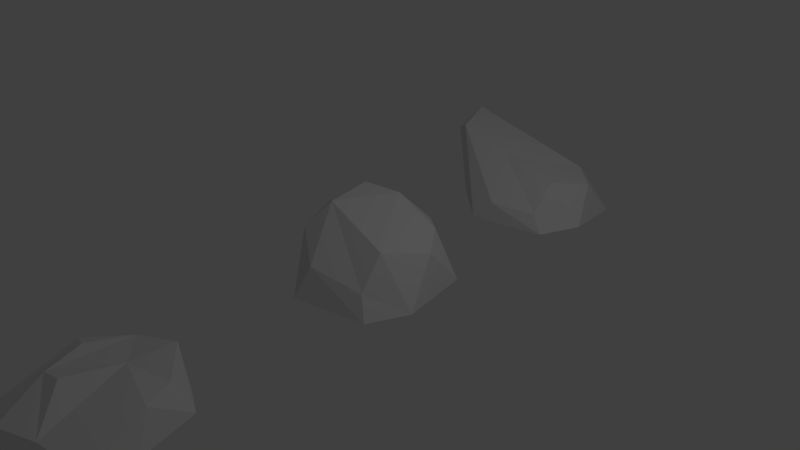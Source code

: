 # Source: rock1.blend  (saved by Blender 2.75.0; exported with 4.5.12 LTS)
import bpy
from mathutils import Matrix  # noqa: F401  (used for matrix-valued properties, if any)

bpy.ops.wm.read_factory_settings(use_empty=True)
scene = bpy.context.scene
scene.name = 'Scene'

# ---- collections
col_collection_1 = bpy.data.collections.new('Collection 1'); scene.collection.children.link(col_collection_1)

# ---- world
world_world = bpy.data.worlds.new('World'); scene.world = world_world
world_world.color = (0.05088, 0.05088, 0.05088)
world_world.use_sun_shadow = False
world_world.sun_shadow_jitter_overblur = 0.0
world_world.cycles.sampling_method = 'MANUAL'
world_world.cycles.sample_map_resolution = 256

# ---- cameras
cam_camera = bpy.data.cameras.new('Camera')
cam_camera.clip_end = 100.0
cam_camera.lens = 35.0
cam_camera.sensor_width = 32.0
cam_camera.sensor_height = 18.0
cam_camera.ortho_scale = 7.314
cam_camera.dof.focus_distance = 0.0
cam_camera.dof.aperture_fstop = 128.0

# ---- lights
light_lamp = bpy.data.lights.new('Lamp', 'POINT')
light_lamp.transmission_factor = 0.0
light_lamp.cutoff_distance = 30.0
light_lamp.energy = 100.0
light_lamp.shadow_buffer_clip_start = 1.001
light_lamp.shadow_soft_size = 0.1
light_lamp.shadow_maximum_resolution = 0.006
light_lamp.use_absolute_resolution = True
light_lamp.cycles.use_multiple_importance_sampling = False

# ---- meshes
me_icosphere = bpy.data.meshes.new('Icosphere')
me_icosphere.from_pydata([(-0.04648, 0.0133, -0.391), (0.873, -0.6596, -0.338), (-0.3453, -1.048, -0.3458), (-1.085, -0.02776, -0.3301), (-0.3108, 0.9883, -0.3811), (0.8724, 0.6135, -0.3538), (0.1646, -0.5051, 0.1875), (-0.8002, -0.4426, 0.3437), (-0.836, 0.5997, 0.3463), (0.06545, 0.9845, 0.2326), (0.7267, 0.1328, 0.2931), (-0.3436, 0.264, 0.663), (-0.2223, -0.6041, -0.37), (0.4932, -0.3769, -0.363), (0.3058, -0.9935, -0.351), (1.03, -0.02629, -0.3316), (0.483, 0.3699, -0.381), (-0.6455, -0.01823, -0.3486), (-0.8395, -0.629, -0.3373), (-0.2116, 0.5879, -0.3913), (-0.8192, 0.5687, -0.3458), (0.3222, 0.9514, -0.3926), (0.914, -0.2736, -0.04081), (0.8888, 0.3517, -0.05679), (-0.04505, -0.9456, -0.07137), (0.5496, -0.763, -0.06049), (-0.9667, -0.2902, -0.02476), (-0.6218, -0.768, -0.0539), (-0.6137, 0.825, -0.07369), (-0.9585, 0.3151, -0.02189), (0.5146, 0.855, -0.1099), (-0.05784, 1.036, -0.1228), (0.5331, -0.3531, 0.3556), (-0.4324, -0.5849, 0.3304), (-0.9475, 0.07931, 0.4362), (-0.4695, 0.94, 0.3413), (0.4611, 0.655, 0.3121), (-0.09211, -0.2626, 0.5719), (0.2095, 0.2504, 0.5481), (-0.6377, -0.1233, 0.6421), (-0.6893, 0.4912, 0.6535), (-0.1925, 0.7367, 0.5674)], [], [(0, 13, 12), (1, 13, 15), (0, 12, 17), (0, 17, 19), (0, 19, 16), (1, 15, 22), (2, 14, 24), (3, 18, 26), (4, 20, 28), (5, 21, 30), (1, 22, 25), (2, 24, 27), (3, 26, 29), (4, 28, 31), (5, 30, 23), (6, 32, 37), (7, 33, 39), (8, 34, 40), (9, 35, 41), (10, 36, 38), (38, 41, 11), (38, 36, 41), (36, 9, 41), (41, 40, 11), (41, 35, 40), (35, 8, 40), (40, 39, 11), (40, 34, 39), (34, 7, 39), (39, 37, 11), (39, 33, 37), (33, 6, 37), (37, 38, 11), (37, 32, 38), (32, 10, 38), (23, 36, 10), (23, 30, 36), (30, 9, 36), (31, 35, 9), (31, 28, 35), (28, 8, 35), (29, 34, 8), (29, 26, 34), (26, 7, 34), (27, 33, 7), (27, 24, 33), (24, 6, 33), (25, 32, 6), (25, 22, 32), (22, 10, 32), (30, 31, 9), (30, 21, 31), (21, 4, 31), (28, 29, 8), (28, 20, 29), (20, 3, 29), (26, 27, 7), (26, 18, 27), (18, 2, 27), (24, 25, 6), (24, 14, 25), (14, 1, 25), (22, 23, 10), (22, 15, 23), (15, 5, 23), (16, 21, 5), (16, 19, 21), (19, 4, 21), (19, 20, 4), (19, 17, 20), (17, 3, 20), (17, 18, 3), (17, 12, 18), (12, 2, 18), (15, 16, 5), (15, 13, 16), (13, 0, 16), (12, 14, 2), (12, 13, 14), (13, 1, 14)])
_uv = me_icosphere.uv_layers.new(name='UVMap')
_uv.uv.foreach_set('vector', [0.1423, 0.5721, 0.4541, 0.5721, 0.4541, 0.8839, 0.1423, 0.5721, 0.4541, 0.5721, 0.4541, 0.8839, 0.1423, 0.5721, 0.4541, 0.5721, 0.4541, 0.8839, 0.1423, 0.5721, 0.4541, 0.5721, 0.4541, 0.8839, 0.1423, 0.5721, 0.4541, 0.5721, 0.4541, 0.8839, 0.1423, 0.5721, 0.4541, 0.5721, 0.4541, 0.8839, 0.1423, 0.5721, 0.4541, 0.5721, 0.4541, 0.8839, 0.1423, 0.5721, 0.4541, 0.5721, 0.4541, 0.8839, 0.1423, 0.5721, 0.4541, 0.5721, 0.4541, 0.8839, 0.1423, 0.5721, 0.4541, 0.5721, 0.4541, 0.8839, 0.1423, 0.5721, 0.4541, 0.5721, 0.4541, 0.8839, 0.1423, 0.5721, 0.4541, 0.5721, 0.4541, 0.8839, 0.1423, 0.5721, 0.4541, 0.5721, 0.4541, 0.8839, 0.1423, 0.5721, 0.4541, 0.5721, 0.4541, 0.8839, 0.1423, 0.5721, 0.4541, 0.5721, 0.4541, 0.8839, 0.1423, 0.5721, 0.4541, 0.5721, 0.4541, 0.8839, 0.1423, 0.5721, 0.4541, 0.5721, 0.4541, 0.8839, 0.1423, 0.5721, 0.4541, 0.5721, 0.4541, 0.8839, 0.1423, 0.5721, 0.4541, 0.5721, 0.4541, 0.8839, 0.1423, 0.5721, 0.4541, 0.5721, 0.4541, 0.8839, 0.1423, 0.5721, 0.4541, 0.5721, 0.4541, 0.8839, 0.1423, 0.5721, 0.4541, 0.5721, 0.4541, 0.8839, 0.1423, 0.5721, 0.4541, 0.5721, 0.4541, 0.8839, 0.1423, 0.5721, 0.4541, 0.5721, 0.4541, 0.8839, 0.1423, 0.5721, 0.4541, 0.5721, 0.4541, 0.8839, 0.1423, 0.5721, 0.4541, 0.5721, 0.4541, 0.8839, 0.1423, 0.5721, 0.4541, 0.5721, 0.4541, 0.8839, 0.1423, 0.5721, 0.4541, 0.5721, 0.4541, 0.8839, 0.1423, 0.5721, 0.4541, 0.5721, 0.4541, 0.8839, 0.1423, 0.5721, 0.4541, 0.5721, 0.4541, 0.8839, 0.1423, 0.5721, 0.4541, 0.5721, 0.4541, 0.8839, 0.1423, 0.5721, 0.4541, 0.5721, 0.4541, 0.8839, 0.1423, 0.5721, 0.4541, 0.5721, 0.4541, 0.8839, 0.1423, 0.5721, 0.4541, 0.5721, 0.4541, 0.8839, 0.1423, 0.5721, 0.4541, 0.5721, 0.4541, 0.8839, 0.1423, 0.5721, 0.4541, 0.5721, 0.4541, 0.8839, 0.1423, 0.5721, 0.4541, 0.5721, 0.4541, 0.8839, 0.1423, 0.5721, 0.4541, 0.5721, 0.4541, 0.8839, 0.1423, 0.5721, 0.4541, 0.5721, 0.4541, 0.8839, 0.1423, 0.5721, 0.4541, 0.5721, 0.4541, 0.8839, 0.1423, 0.5721, 0.4541, 0.5721, 0.4541, 0.8839, 0.1423, 0.5721, 0.4541, 0.5721, 0.4541, 0.8839, 0.1423, 0.5721, 0.4541, 0.5721, 0.4541, 0.8839, 0.1423, 0.5721, 0.4541, 0.5721, 0.4541, 0.8839, 0.1423, 0.5721, 0.4541, 0.5721, 0.4541, 0.8839, 0.1423, 0.5721, 0.4541, 0.5721, 0.4541, 0.8839, 0.1423, 0.5721, 0.4541, 0.5721, 0.4541, 0.8839, 0.1423, 0.5721, 0.4541, 0.5721, 0.4541, 0.8839, 0.1423, 0.5721, 0.4541, 0.5721, 0.4541, 0.8839, 0.1423, 0.5721, 0.4541, 0.5721, 0.4541, 0.8839, 0.1423, 0.5721, 0.4541, 0.5721, 0.4541, 0.8839, 0.1423, 0.5721, 0.4541, 0.5721, 0.4541, 0.8839, 0.1423, 0.5721, 0.4541, 0.5721, 0.4541, 0.8839, 0.1423, 0.5721, 0.4541, 0.5721, 0.4541, 0.8839, 0.1423, 0.5721, 0.4541, 0.5721, 0.4541, 0.8839, 0.1423, 0.5721, 0.4541, 0.5721, 0.4541, 0.8839, 0.1423, 0.5721, 0.4541, 0.5721, 0.4541, 0.8839, 0.1423, 0.5721, 0.4541, 0.5721, 0.4541, 0.8839, 0.1423, 0.5721, 0.4541, 0.5721, 0.4541, 0.8839, 0.1423, 0.5721, 0.4541, 0.5721, 0.4541, 0.8839, 0.1423, 0.5721, 0.4541, 0.5721, 0.4541, 0.8839, 0.1423, 0.5721, 0.4541, 0.5721, 0.4541, 0.8839, 0.1423, 0.5721, 0.4541, 0.5721, 0.4541, 0.8839, 0.1423, 0.5721, 0.4541, 0.5721, 0.4541, 0.8839, 0.1423, 0.5721, 0.4541, 0.5721, 0.4541, 0.8839, 0.1423, 0.5721, 0.4541, 0.5721, 0.4541, 0.8839, 0.1423, 0.5721, 0.4541, 0.5721, 0.4541, 0.8839, 0.1423, 0.5721, 0.4541, 0.5721, 0.4541, 0.8839, 0.1423, 0.5721, 0.4541, 0.5721, 0.4541, 0.8839, 0.1423, 0.5721, 0.4541, 0.5721, 0.4541, 0.8839, 0.1423, 0.5721, 0.4541, 0.5721, 0.4541, 0.8839, 0.1423, 0.5721, 0.4541, 0.5721, 0.4541, 0.8839, 0.1423, 0.5721, 0.4541, 0.5721, 0.4541, 0.8839, 0.1423, 0.5721, 0.4541, 0.5721, 0.4541, 0.8839, 0.1423, 0.5721, 0.4541, 0.5721, 0.4541, 0.8839, 0.1423, 0.5721, 0.4541, 0.5721, 0.4541, 0.8839, 0.1423, 0.5721, 0.4541, 0.5721, 0.4541, 0.8839, 0.1423, 0.5721, 0.4541, 0.5721, 0.4541, 0.8839, 0.1423, 0.5721, 0.4541, 0.5721, 0.4541, 0.8839, 0.1423, 0.5721, 0.4541, 0.5721, 0.4541, 0.8839])
me_icosphere.use_remesh_preserve_volume = False
me_icosphere.use_remesh_preserve_attributes = False
me_icosphere.use_mirror_vertex_groups = False
me_icosphere.update()
me_icosphere_001 = bpy.data.meshes.new('Icosphere.001')
me_icosphere_001.from_pydata([(-0.1314, 0.0133, -0.4867), (0.873, -0.6596, -0.338), (-0.3453, -1.048, -0.346), (-1.255, -0.02776, -0.3393), (-0.4611, 0.9883, -0.4206), (0.8724, 0.6135, -0.3649), (0.1163, -0.5051, 0.0698), (-1.12, -0.4426, 0.3003), (-1.68, 0.5997, 0.346), (-0.2497, 0.9845, 0.0956), (0.7146, 0.1328, 0.1841), (-1.15, 0.264, 0.575), (-0.2241, -0.6041, -0.4039), (0.4932, -0.3769, -0.3924), (0.3058, -0.9935, -0.351), (1.03, -0.02629, -0.3351), (0.481, 0.3699, -0.4389), (-0.8558, -0.01823, -0.3991), (-0.8519, -0.629, -0.347), (-0.4011, 0.5879, -0.4729), (-1.121, 0.5687, -0.3645), (0.3145, 0.9514, -0.4251), (0.914, -0.2736, -0.06294), (0.8888, 0.3517, -0.09881), (-0.04505, -0.9456, -0.09032), (0.5496, -0.763, -0.07611), (-1.219, -0.2902, -0.04785), (-0.65, -0.768, -0.08343), (-1.098, 0.825, -0.1059), (-1.492, 0.3151, -0.02914), (0.4942, 0.855, -0.1738), (-0.2573, 1.036, -0.2019), (0.5233, -0.3531, 0.2501), (-0.6222, -0.5849, 0.2377), (-1.666, 0.07931, 0.4338), (-1.142, 0.94, 0.3009), (0.3125, 0.655, 0.1393), (-0.4329, -0.2626, 0.38), (-0.1562, 0.2504, 0.2744), (-1.287, -0.1233, 0.5967), (-1.654, 0.4912, 0.651), (-0.888, 0.7367, 0.4493)], [], [(0, 13, 12), (1, 13, 15), (0, 12, 17), (0, 17, 19), (0, 19, 16), (1, 15, 22), (2, 14, 24), (3, 18, 26), (4, 20, 28), (5, 21, 30), (1, 22, 25), (2, 24, 27), (3, 26, 29), (4, 28, 31), (5, 30, 23), (6, 32, 37), (7, 33, 39), (8, 34, 40), (9, 35, 41), (10, 36, 38), (38, 41, 11), (38, 36, 41), (36, 9, 41), (41, 40, 11), (41, 35, 40), (35, 8, 40), (40, 39, 11), (40, 34, 39), (34, 7, 39), (39, 37, 11), (39, 33, 37), (33, 6, 37), (37, 38, 11), (37, 32, 38), (32, 10, 38), (23, 36, 10), (23, 30, 36), (30, 9, 36), (31, 35, 9), (31, 28, 35), (28, 8, 35), (29, 34, 8), (29, 26, 34), (26, 7, 34), (27, 33, 7), (27, 24, 33), (24, 6, 33), (25, 32, 6), (25, 22, 32), (22, 10, 32), (30, 31, 9), (30, 21, 31), (21, 4, 31), (28, 29, 8), (28, 20, 29), (20, 3, 29), (26, 27, 7), (26, 18, 27), (18, 2, 27), (24, 25, 6), (24, 14, 25), (14, 1, 25), (22, 23, 10), (22, 15, 23), (15, 5, 23), (16, 21, 5), (16, 19, 21), (19, 4, 21), (19, 20, 4), (19, 17, 20), (17, 3, 20), (17, 18, 3), (17, 12, 18), (12, 2, 18), (15, 16, 5), (15, 13, 16), (13, 0, 16), (12, 14, 2), (12, 13, 14), (13, 1, 14)])
_uv = me_icosphere_001.uv_layers.new(name='UVMap')
_uv.uv.foreach_set('vector', [0.1391, 0.5575, 0.454, 0.5575, 0.454, 0.8723, 0.1391, 0.5575, 0.454, 0.5575, 0.454, 0.8723, 0.1391, 0.5575, 0.454, 0.5575, 0.454, 0.8723, 0.1391, 0.5575, 0.454, 0.5575, 0.454, 0.8723, 0.1391, 0.5575, 0.454, 0.5575, 0.454, 0.8723, 0.1391, 0.5575, 0.454, 0.5575, 0.454, 0.8723, 0.1391, 0.5575, 0.454, 0.5575, 0.454, 0.8723, 0.1391, 0.5575, 0.454, 0.5575, 0.454, 0.8723, 0.1391, 0.5575, 0.454, 0.5575, 0.454, 0.8723, 0.1391, 0.5575, 0.454, 0.5575, 0.454, 0.8723, 0.1391, 0.5575, 0.454, 0.5575, 0.454, 0.8723, 0.1391, 0.5575, 0.454, 0.5575, 0.454, 0.8723, 0.1391, 0.5575, 0.454, 0.5575, 0.454, 0.8723, 0.1391, 0.5575, 0.454, 0.5575, 0.454, 0.8723, 0.1391, 0.5575, 0.454, 0.5575, 0.454, 0.8723, 0.1391, 0.5575, 0.454, 0.5575, 0.454, 0.8723, 0.1391, 0.5575, 0.454, 0.5575, 0.454, 0.8723, 0.1391, 0.5575, 0.454, 0.5575, 0.454, 0.8723, 0.1391, 0.5575, 0.454, 0.5575, 0.454, 0.8723, 0.1391, 0.5575, 0.454, 0.5575, 0.454, 0.8723, 0.1391, 0.5575, 0.454, 0.5575, 0.454, 0.8723, 0.1391, 0.5575, 0.454, 0.5575, 0.454, 0.8723, 0.1391, 0.5575, 0.454, 0.5575, 0.454, 0.8723, 0.1391, 0.5575, 0.454, 0.5575, 0.454, 0.8723, 0.1391, 0.5575, 0.454, 0.5575, 0.454, 0.8723, 0.1391, 0.5575, 0.454, 0.5575, 0.454, 0.8723, 0.1391, 0.5575, 0.454, 0.5575, 0.454, 0.8723, 0.1391, 0.5575, 0.454, 0.5575, 0.454, 0.8723, 0.1391, 0.5575, 0.454, 0.5575, 0.454, 0.8723, 0.1391, 0.5575, 0.454, 0.5575, 0.454, 0.8723, 0.1391, 0.5575, 0.454, 0.5575, 0.454, 0.8723, 0.1391, 0.5575, 0.454, 0.5575, 0.454, 0.8723, 0.1391, 0.5575, 0.454, 0.5575, 0.454, 0.8723, 0.1391, 0.5575, 0.454, 0.5575, 0.454, 0.8723, 0.1391, 0.5575, 0.454, 0.5575, 0.454, 0.8723, 0.1391, 0.5575, 0.454, 0.5575, 0.454, 0.8723, 0.1391, 0.5575, 0.454, 0.5575, 0.454, 0.8723, 0.1391, 0.5575, 0.454, 0.5575, 0.454, 0.8723, 0.1391, 0.5575, 0.454, 0.5575, 0.454, 0.8723, 0.1391, 0.5575, 0.454, 0.5575, 0.454, 0.8723, 0.1391, 0.5575, 0.454, 0.5575, 0.454, 0.8723, 0.1391, 0.5575, 0.454, 0.5575, 0.454, 0.8723, 0.1391, 0.5575, 0.454, 0.5575, 0.454, 0.8723, 0.1391, 0.5575, 0.454, 0.5575, 0.454, 0.8723, 0.1391, 0.5575, 0.454, 0.5575, 0.454, 0.8723, 0.1391, 0.5575, 0.454, 0.5575, 0.454, 0.8723, 0.1391, 0.5575, 0.454, 0.5575, 0.454, 0.8723, 0.1391, 0.5575, 0.454, 0.5575, 0.454, 0.8723, 0.1391, 0.5575, 0.454, 0.5575, 0.454, 0.8723, 0.1391, 0.5575, 0.454, 0.5575, 0.454, 0.8723, 0.1391, 0.5575, 0.454, 0.5575, 0.454, 0.8723, 0.1391, 0.5575, 0.454, 0.5575, 0.454, 0.8723, 0.1391, 0.5575, 0.454, 0.5575, 0.454, 0.8723, 0.1391, 0.5575, 0.454, 0.5575, 0.454, 0.8723, 0.1391, 0.5575, 0.454, 0.5575, 0.454, 0.8723, 0.1391, 0.5575, 0.454, 0.5575, 0.454, 0.8723, 0.1391, 0.5575, 0.454, 0.5575, 0.454, 0.8723, 0.1391, 0.5575, 0.454, 0.5575, 0.454, 0.8723, 0.1391, 0.5575, 0.454, 0.5575, 0.454, 0.8723, 0.1391, 0.5575, 0.454, 0.5575, 0.454, 0.8723, 0.1391, 0.5575, 0.454, 0.5575, 0.454, 0.8723, 0.1391, 0.5575, 0.454, 0.5575, 0.454, 0.8723, 0.1391, 0.5575, 0.454, 0.5575, 0.454, 0.8723, 0.1391, 0.5575, 0.454, 0.5575, 0.454, 0.8723, 0.1391, 0.5575, 0.454, 0.5575, 0.454, 0.8723, 0.1391, 0.5575, 0.454, 0.5575, 0.454, 0.8723, 0.1391, 0.5575, 0.454, 0.5575, 0.454, 0.8723, 0.1391, 0.5575, 0.454, 0.5575, 0.454, 0.8723, 0.1391, 0.5575, 0.454, 0.5575, 0.454, 0.8723, 0.1391, 0.5575, 0.454, 0.5575, 0.454, 0.8723, 0.1391, 0.5575, 0.454, 0.5575, 0.454, 0.8723, 0.1391, 0.5575, 0.454, 0.5575, 0.454, 0.8723, 0.1391, 0.5575, 0.454, 0.5575, 0.454, 0.8723, 0.1391, 0.5575, 0.454, 0.5575, 0.454, 0.8723, 0.1391, 0.5575, 0.454, 0.5575, 0.454, 0.8723, 0.1391, 0.5575, 0.454, 0.5575, 0.454, 0.8723, 0.1391, 0.5575, 0.454, 0.5575, 0.454, 0.8723, 0.1391, 0.5575, 0.454, 0.5575, 0.454, 0.8723, 0.1391, 0.5575, 0.454, 0.5575, 0.454, 0.8723, 0.1391, 0.5575, 0.454, 0.5575, 0.454, 0.8723])
me_icosphere_001.use_remesh_preserve_volume = False
me_icosphere_001.use_remesh_preserve_attributes = False
me_icosphere_001.use_mirror_vertex_groups = False
me_icosphere_001.update()
me_icosphere_002 = bpy.data.meshes.new('Icosphere.002')
me_icosphere_002.from_pydata([(-0.04648, 0.0133, -0.4022), (0.873, -0.6596, -0.338), (-0.3453, -1.048, -0.3458), (-1.084, -0.02776, -0.3301), (-0.3108, 0.9883, -0.4141), (0.8724, 0.6135, -0.3577), (0.1646, -0.5051, 0.02067), (-0.6204, -0.4426, -0.1255), (-0.6158, 0.2277, 0.05261), (0.06545, 0.9845, 0.03906), (0.7267, 0.1328, 0.07566), (-0.3176, -0.1185, 0.04701), (-0.2223, -0.6041, -0.3798), (0.4932, -0.3769, -0.3789), (0.3058, -0.9935, -0.351), (1.03, -0.02629, -0.3316), (0.483, 0.3699, -0.4069), (-0.6455, -0.01823, -0.3637), (-0.8395, -0.629, -0.3827), (-0.2116, 0.5879, -0.4129), (-0.8192, 0.5687, -0.3714), (0.3222, 0.9514, -0.3976), (0.914, -0.2736, -0.1289), (0.8888, 0.3517, -0.1097), (-0.04505, -0.9456, -0.07138), (0.5496, -0.763, -0.1329), (-0.8614, -0.2902, -0.2234), (-0.6218, -0.768, -0.2199), (-0.6143, 0.8233, -0.2059), (-0.8947, 0.3024, -0.04094), (0.5146, 0.855, -0.2614), (-0.05784, 1.036, -0.1629), (0.5331, -0.3531, -0.001809), (-0.4074, -0.5849, -0.03473), (-0.5966, -0.1041, -0.03458), (-0.5062, 0.7954, -0.02472), (0.4611, 0.655, -0.1058), (-0.09211, -0.2626, 0.1185), (0.2095, 0.2504, 0.04993), (-0.4638, -0.2242, 0.02379), (-0.4562, -0.1259, 0.0391), (-0.2532, 0.5009, -0.0543)], [], [(0, 13, 12), (1, 13, 15), (0, 12, 17), (0, 17, 19), (0, 19, 16), (1, 15, 22), (2, 14, 24), (3, 18, 26), (4, 20, 28), (5, 21, 30), (1, 22, 25), (2, 24, 27), (3, 26, 29), (4, 28, 31), (5, 30, 23), (6, 32, 37), (7, 33, 39), (8, 34, 40), (9, 35, 41), (10, 36, 38), (38, 41, 11), (38, 36, 41), (36, 9, 41), (41, 40, 11), (41, 35, 40), (35, 8, 40), (40, 39, 11), (40, 34, 39), (34, 7, 39), (39, 37, 11), (39, 33, 37), (33, 6, 37), (37, 38, 11), (37, 32, 38), (32, 10, 38), (23, 36, 10), (23, 30, 36), (30, 9, 36), (31, 35, 9), (31, 28, 35), (28, 8, 35), (29, 34, 8), (29, 26, 34), (26, 7, 34), (27, 33, 7), (27, 24, 33), (24, 6, 33), (25, 32, 6), (25, 22, 32), (22, 10, 32), (30, 31, 9), (30, 21, 31), (21, 4, 31), (28, 29, 8), (28, 20, 29), (20, 3, 29), (26, 27, 7), (26, 18, 27), (18, 2, 27), (24, 25, 6), (24, 14, 25), (14, 1, 25), (22, 23, 10), (22, 15, 23), (15, 5, 23), (16, 21, 5), (16, 19, 21), (19, 4, 21), (19, 20, 4), (19, 17, 20), (17, 3, 20), (17, 18, 3), (17, 12, 18), (12, 2, 18), (15, 16, 5), (15, 13, 16), (13, 0, 16), (12, 14, 2), (12, 13, 14), (13, 1, 14)])
_uv = me_icosphere_002.uv_layers.new(name='UVMap')
_uv.uv.foreach_set('vector', [0.1154, 0.5347, 0.4263, 0.5347, 0.4263, 0.8455, 0.1154, 0.5347, 0.4263, 0.5347, 0.4263, 0.8455, 0.1154, 0.5347, 0.4263, 0.5347, 0.4263, 0.8455, 0.1154, 0.5347, 0.4263, 0.5347, 0.4263, 0.8455, 0.1154, 0.5347, 0.4263, 0.5347, 0.4263, 0.8455, 0.1154, 0.5347, 0.4263, 0.5347, 0.4263, 0.8455, 0.1154, 0.5347, 0.4263, 0.5347, 0.4263, 0.8455, 0.1154, 0.5347, 0.4263, 0.5347, 0.4263, 0.8455, 0.1154, 0.5347, 0.4263, 0.5347, 0.4263, 0.8455, 0.1154, 0.5347, 0.4263, 0.5347, 0.4263, 0.8455, 0.1154, 0.5347, 0.4263, 0.5347, 0.4263, 0.8455, 0.1154, 0.5347, 0.4263, 0.5347, 0.4263, 0.8455, 0.1154, 0.5347, 0.4263, 0.5347, 0.4263, 0.8455, 0.1154, 0.5347, 0.4263, 0.5347, 0.4263, 0.8455, 0.1154, 0.5347, 0.4263, 0.5347, 0.4263, 0.8455, 0.1154, 0.5347, 0.4263, 0.5347, 0.4263, 0.8455, 0.1154, 0.5347, 0.4263, 0.5347, 0.4263, 0.8455, 0.1154, 0.5347, 0.4263, 0.5347, 0.4263, 0.8455, 0.1154, 0.5347, 0.4263, 0.5347, 0.4263, 0.8455, 0.1154, 0.5347, 0.4263, 0.5347, 0.4263, 0.8455, 0.1154, 0.5347, 0.4263, 0.5347, 0.4263, 0.8455, 0.1154, 0.5347, 0.4263, 0.5347, 0.4263, 0.8455, 0.1154, 0.5347, 0.4263, 0.5347, 0.4263, 0.8455, 0.1154, 0.5347, 0.4263, 0.5347, 0.4263, 0.8455, 0.1154, 0.5347, 0.4263, 0.5347, 0.4263, 0.8455, 0.1154, 0.5347, 0.4263, 0.5347, 0.4263, 0.8455, 0.1154, 0.5347, 0.4263, 0.5347, 0.4263, 0.8455, 0.1154, 0.5347, 0.4263, 0.5347, 0.4263, 0.8455, 0.1154, 0.5347, 0.4263, 0.5347, 0.4263, 0.8455, 0.1154, 0.5347, 0.4263, 0.5347, 0.4263, 0.8455, 0.1154, 0.5347, 0.4263, 0.5347, 0.4263, 0.8455, 0.1154, 0.5347, 0.4263, 0.5347, 0.4263, 0.8455, 0.1154, 0.5347, 0.4263, 0.5347, 0.4263, 0.8455, 0.1154, 0.5347, 0.4263, 0.5347, 0.4263, 0.8455, 0.1154, 0.5347, 0.4263, 0.5347, 0.4263, 0.8455, 0.1154, 0.5347, 0.4263, 0.5347, 0.4263, 0.8455, 0.1154, 0.5347, 0.4263, 0.5347, 0.4263, 0.8455, 0.1154, 0.5347, 0.4263, 0.5347, 0.4263, 0.8455, 0.1154, 0.5347, 0.4263, 0.5347, 0.4263, 0.8455, 0.1154, 0.5347, 0.4263, 0.5347, 0.4263, 0.8455, 0.1154, 0.5347, 0.4263, 0.5347, 0.4263, 0.8455, 0.1154, 0.5347, 0.4263, 0.5347, 0.4263, 0.8455, 0.1154, 0.5347, 0.4263, 0.5347, 0.4263, 0.8455, 0.1154, 0.5347, 0.4263, 0.5347, 0.4263, 0.8455, 0.1154, 0.5347, 0.4263, 0.5347, 0.4263, 0.8455, 0.1154, 0.5347, 0.4263, 0.5347, 0.4263, 0.8455, 0.1154, 0.5347, 0.4263, 0.5347, 0.4263, 0.8455, 0.1154, 0.5347, 0.4263, 0.5347, 0.4263, 0.8455, 0.1154, 0.5347, 0.4263, 0.5347, 0.4263, 0.8455, 0.1154, 0.5347, 0.4263, 0.5347, 0.4263, 0.8455, 0.1154, 0.5347, 0.4263, 0.5347, 0.4263, 0.8455, 0.1154, 0.5347, 0.4263, 0.5347, 0.4263, 0.8455, 0.1154, 0.5347, 0.4263, 0.5347, 0.4263, 0.8455, 0.1154, 0.5347, 0.4263, 0.5347, 0.4263, 0.8455, 0.1154, 0.5347, 0.4263, 0.5347, 0.4263, 0.8455, 0.1154, 0.5347, 0.4263, 0.5347, 0.4263, 0.8455, 0.1154, 0.5347, 0.4263, 0.5347, 0.4263, 0.8455, 0.1154, 0.5347, 0.4263, 0.5347, 0.4263, 0.8455, 0.1154, 0.5347, 0.4263, 0.5347, 0.4263, 0.8455, 0.1154, 0.5347, 0.4263, 0.5347, 0.4263, 0.8455, 0.1154, 0.5347, 0.4263, 0.5347, 0.4263, 0.8455, 0.1154, 0.5347, 0.4263, 0.5347, 0.4263, 0.8455, 0.1154, 0.5347, 0.4263, 0.5347, 0.4263, 0.8455, 0.1154, 0.5347, 0.4263, 0.5347, 0.4263, 0.8455, 0.1154, 0.5347, 0.4263, 0.5347, 0.4263, 0.8455, 0.1154, 0.5347, 0.4263, 0.5347, 0.4263, 0.8455, 0.1154, 0.5347, 0.4263, 0.5347, 0.4263, 0.8455, 0.1154, 0.5347, 0.4263, 0.5347, 0.4263, 0.8455, 0.1154, 0.5347, 0.4263, 0.5347, 0.4263, 0.8455, 0.1154, 0.5347, 0.4263, 0.5347, 0.4263, 0.8455, 0.1154, 0.5347, 0.4263, 0.5347, 0.4263, 0.8455, 0.1154, 0.5347, 0.4263, 0.5347, 0.4263, 0.8455, 0.1154, 0.5347, 0.4263, 0.5347, 0.4263, 0.8455, 0.1154, 0.5347, 0.4263, 0.5347, 0.4263, 0.8455, 0.1154, 0.5347, 0.4263, 0.5347, 0.4263, 0.8455, 0.1154, 0.5347, 0.4263, 0.5347, 0.4263, 0.8455, 0.1154, 0.5347, 0.4263, 0.5347, 0.4263, 0.8455, 0.1154, 0.5347, 0.4263, 0.5347, 0.4263, 0.8455, 0.1154, 0.5347, 0.4263, 0.5347, 0.4263, 0.8455, 0.1154, 0.5347, 0.4263, 0.5347, 0.4263, 0.8455])
me_icosphere_002.use_remesh_preserve_volume = False
me_icosphere_002.use_remesh_preserve_attributes = False
me_icosphere_002.use_mirror_vertex_groups = False
me_icosphere_002.update()

# ---- objects
ob_icosphere = bpy.data.objects.new('Icosphere', me_icosphere)
ob_lamp = bpy.data.objects.new('Lamp', light_lamp)
ob_camera = bpy.data.objects.new('Camera', cam_camera)
ob_icosphere_001 = bpy.data.objects.new('Icosphere.001', me_icosphere_001)
ob_icosphere_002 = bpy.data.objects.new('Icosphere.002', me_icosphere_002)

# ---- transforms, parenting, visibility, modifiers, constraints
ob_icosphere.location = (0.0, 0.0, 0.0)
ob_icosphere.lineart.crease_threshold = 0.0
_m = ob_icosphere.modifiers.new('Decimate', 'DECIMATE')
_m.ratio = 0.5
_m.use_collapse_triangulate = True
ob_lamp.location = (4.076, 1.005, 5.904)
ob_lamp.rotation_euler = (0.6503, 0.05522, 1.866)
ob_lamp.lock_rotations_4d = False
ob_lamp.empty_display_type = 'ARROWS'
ob_lamp.color = (0.0, 0.0, 0.0, 0.0)
ob_lamp.lineart.crease_threshold = 0.0
ob_camera.location = (7.481, -6.508, 5.344)
ob_camera.rotation_euler = (1.109, 0.01082, 0.8149)
ob_camera.lock_rotations_4d = False
ob_camera.empty_display_type = 'ARROWS'
ob_camera.color = (0.0, 0.0, 0.0, 0.0)
ob_camera.display_type = 'WIRE'
ob_camera.lineart.crease_threshold = 0.0
ob_icosphere_001.location = (0.0, 3.311, 0.0)
ob_icosphere_001.lineart.crease_threshold = 0.0
_m = ob_icosphere_001.modifiers.new('Decimate', 'DECIMATE')
_m.ratio = 0.5
_m.use_collapse_triangulate = True
ob_icosphere_002.location = (0.0, -3.88, 0.0)
ob_icosphere_002.lineart.crease_threshold = 0.0
_m = ob_icosphere_002.modifiers.new('Decimate', 'DECIMATE')
_m.ratio = 0.5
_m.use_collapse_triangulate = True

# ---- collection membership
col_collection_1.objects.link(ob_icosphere)
col_collection_1.objects.link(ob_lamp)
col_collection_1.objects.link(ob_camera)
col_collection_1.objects.link(ob_icosphere_001)
col_collection_1.objects.link(ob_icosphere_002)

# ---- scene / render settings (as saved in the file)
scene.camera = ob_camera
scene.frame_start = 1; scene.frame_end = 250; scene.frame_set(1)
scene.render.engine = 'BLENDER_EEVEE_NEXT'
scene.render.resolution_percentage = 50
scene.render.dither_intensity = 0.0
scene.cycles.use_denoising = False
scene.cycles.samples = 10
scene.cycles.sampling_pattern = 'TABULATED_SOBOL'
scene.cycles.light_sampling_threshold = 0.0
scene.cycles.use_adaptive_sampling = False
scene.cycles.use_light_tree = False
scene.cycles.blur_glossy = 0.0
scene.cycles.pixel_filter_type = 'GAUSSIAN'
scene.cycles.sample_clamp_indirect = 0.0
scene.view_settings.view_transform = 'Standard'
bpy.context.view_layer.update()
